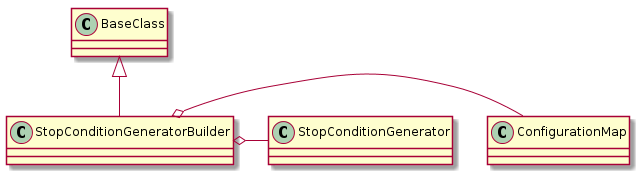

The diagram above was rendered by PlantUML. Its source (embedded in the PNG):
@startuml
BaseClass <|-- StopConditionGeneratorBuilder
StopConditionGeneratorBuilder o- ConfigurationMap
StopConditionGeneratorBuilder o- StopConditionGenerator

@enduml